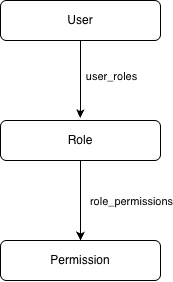

The diagram above was exported from draw.io. Its source (the exported page's mxGraphModel, read from the mxfile embedded in the PNG):
<mxGraphModel dx="1222" dy="728" grid="1" gridSize="10" guides="1" tooltips="1" connect="1" arrows="1" fold="1" page="1" pageScale="1" pageWidth="827" pageHeight="1169" math="0" shadow="0">
  <root>
    <mxCell id="0" />
    <mxCell id="1" parent="0" />
    <mxCell id="2" parent="1" style="rounded=1;whiteSpace=wrap;html=1;" value="User" vertex="1">
      <mxGeometry height="40" width="160" x="40" y="40" as="geometry" />
    </mxCell>
    <mxCell id="3" edge="1" parent="1" source="5" style="edgeStyle=orthogonalEdgeStyle;rounded=0;orthogonalLoop=1;jettySize=auto;html=1;entryX=0.5;entryY=0;entryDx=0;entryDy=0;" target="6">
      <mxGeometry relative="1" as="geometry" />
    </mxCell>
    <mxCell id="4" connectable="0" parent="3" style="edgeLabel;html=1;align=center;verticalAlign=middle;resizable=0;points=[];" value="role_permissions" vertex="1">
      <mxGeometry relative="1" x="-0.04" y="2" as="geometry">
        <mxPoint x="48" y="2" as="offset" />
      </mxGeometry>
    </mxCell>
    <mxCell id="5" parent="1" style="rounded=1;whiteSpace=wrap;html=1;" value="Role" vertex="1">
      <mxGeometry height="40" width="160" x="40" y="160" as="geometry" />
    </mxCell>
    <mxCell id="6" parent="1" style="rounded=1;whiteSpace=wrap;html=1;" value="Permission" vertex="1">
      <mxGeometry height="40" width="160" x="40" y="280" as="geometry" />
    </mxCell>
    <mxCell id="7" edge="1" parent="1" source="2" style="edgeStyle=orthogonalEdgeStyle;rounded=0;orthogonalLoop=1;jettySize=auto;html=1;entryX=0.499;entryY=-0.06;entryDx=0;entryDy=0;entryPerimeter=0;" target="5">
      <mxGeometry relative="1" as="geometry" />
    </mxCell>
    <mxCell id="8" connectable="0" parent="7" style="edgeLabel;html=1;align=center;verticalAlign=middle;resizable=0;points=[];" value="user_roles" vertex="1">
      <mxGeometry relative="1" x="-0.0951" y="-2" as="geometry">
        <mxPoint x="32" as="offset" />
      </mxGeometry>
    </mxCell>
  </root>
</mxGraphModel>